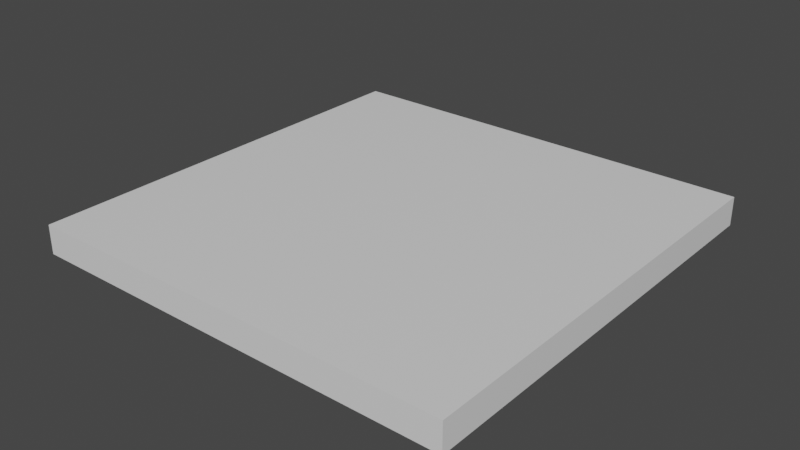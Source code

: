 # Source: quadGrillFloorTile.blend  (saved by Blender 3.1.7; exported with 4.5.12 LTS)
import bpy
from mathutils import Matrix  # noqa: F401  (used for matrix-valued properties, if any)

bpy.ops.wm.read_factory_settings(use_empty=True)
scene = bpy.context.scene
scene.name = 'Scene'

# ---- collections
col_collection = bpy.data.collections.new('Collection'); scene.collection.children.link(col_collection)

# ---- materials (node trees are filled in below, after node groups)
mat_material = bpy.data.materials.new('Material')
mat_material.alpha_threshold = 0.0
mat_material.use_transparent_shadow = False
mat_material.line_color = (0.0, 0.0, 0.0, 1.0)

# ---- material node trees
mat_material.use_nodes = True; mat_material.node_tree.nodes.clear()
_N = mat_material.node_tree.nodes; _L = mat_material.node_tree.links
n0 = _N.new('ShaderNodeOutputMaterial'); n0.name = 'Material Output'; n0.location = (300, 300)
n1 = _N.new('ShaderNodeBsdfPrincipled'); n1.name = 'Principled BSDF'; n1.location = (10, 300)
n1.distribution = 'GGX'
n1.subsurface_method = 'RANDOM_WALK_SKIN'
n1.inputs[2].default_value = 0.4
n1.inputs[3].default_value = 1.45
n1.inputs[27].default_value = (0.0, 0.0, 0.0, 1.0)
n1.inputs[28].default_value = 1.0
_L.new(n1.outputs[0], n0.inputs[0])
n0.is_active_output = True

# ---- world
world_world = bpy.data.worlds.new('World'); scene.world = world_world
world_world.use_nodes = True; world_world.node_tree.nodes.clear()
_N = world_world.node_tree.nodes; _L = world_world.node_tree.links
n0 = _N.new('ShaderNodeOutputWorld'); n0.name = 'World Output'; n0.location = (300, 300)
n1 = _N.new('ShaderNodeBackground'); n1.name = 'Background'; n1.location = (10, 300)
n1.inputs[0].default_value = (0.05088, 0.05088, 0.05088, 1.0)
_L.new(n1.outputs[0], n0.inputs[0])
n0.is_active_output = True
world_world.color = (0.05088, 0.05088, 0.05088)
world_world.use_sun_shadow = False
world_world.sun_shadow_jitter_overblur = 0.0

# ---- meshes
me_cube = bpy.data.meshes.new('Cube')
me_cube.from_pydata([(1.0, 1.0, 0.003821), (1.0, 1.0, -0.09838), (1.0, -1.0, 0.003821), (1.0, -1.0, -0.09838), (-0.8619, 0.8619, 0.003821), (-1.0, 1.0, -0.09838), (-1.0, -1.0, 0.003821), (-1.0, -1.0, -0.09838), (0.0, 1.0, -0.09838), (0.0, -1.0, 0.003821), (0.0, -1.0, -0.09838), (-0.1381, 0.8619, 0.003821), (-1.0, 0.0, -0.09838), (1.0, 0.0, 0.003821), (-0.8619, 0.1381, 0.003821), (1.0, 0.0, -0.09838), (0.0, 0.0, -0.09838), (-0.1381, 0.1381, 0.003821), (-1.0, 0.0, 0.003821), (-1.0, 1.0, 0.003821), (0.0, 1.0, 0.003821), (0.0, 0.0, 0.003821)], [], [(10, 9, 6, 7), (12, 18, 19, 5), (16, 15, 3, 10), (15, 13, 2, 3), (8, 20, 0, 1), (5, 19, 20, 8), (12, 16, 10, 7), (3, 2, 9, 10), (5, 8, 16, 12), (1, 0, 13, 15), (8, 1, 15, 16), (7, 6, 18, 12), (14, 4, 19, 18), (4, 11, 20, 19), (11, 17, 21, 20), (17, 14, 18, 21)])
_uv = me_cube.uv_layers.new(name='UVMap')
_uv.uv.foreach_set('vector', [0.375, 0.875, 0.625, 0.875, 0.625, 1.0, 0.375, 1.0, 0.375, 0.125, 0.625, 0.125, 0.625, 0.25, 0.375, 0.25, 0.25, 0.625, 0.375, 0.625, 0.375, 0.75, 0.25, 0.75, 0.375, 0.625, 0.625, 0.625, 0.625, 0.75, 0.375, 0.75, 0.375, 0.375, 0.625, 0.375, 0.625, 0.5, 0.375, 0.5, 0.375, 0.25, 0.625, 0.25, 0.625, 0.375, 0.375, 0.375, 0.125, 0.625, 0.25, 0.625, 0.25, 0.75, 0.125, 0.75, 0.375, 0.75, 0.625, 0.75, 0.625, 0.875, 0.375, 0.875, 0.125, 0.5, 0.25, 0.5, 0.25, 0.625, 0.125, 0.625, 0.375, 0.5, 0.625, 0.5, 0.625, 0.625, 0.375, 0.625, 0.25, 0.5, 0.375, 0.5, 0.375, 0.625, 0.25, 0.625, 0.375, 0.0, 0.625, 0.0, 0.625, 0.125, 0.375, 0.125, 0.8577, 0.6077, 0.8577, 0.5173, 0.875, 0.5, 0.875, 0.625, 0.8577, 0.5173, 0.7673, 0.5173, 0.75, 0.5, 0.875, 0.5, 0.7673, 0.5173, 0.7673, 0.6077, 0.75, 0.625, 0.75, 0.5, 0.7673, 0.6077, 0.8577, 0.6077, 0.875, 0.625, 0.75, 0.625])
me_cube.materials.append(mat_material)
me_cube.use_remesh_preserve_volume = False
me_cube.use_remesh_preserve_attributes = False
me_cube.use_mirror_vertex_groups = False
me_cube.update()
me_cube_001 = bpy.data.meshes.new('Cube.001')
me_cube_001.from_pydata([(1.0, 1.0, 0.003821), (1.0, 0.0, 0.003821), (0.0, 1.0, 0.003821), (0.0, 0.0, 0.003821)], [], [(0, 2, 3, 1)])
_uv = me_cube_001.uv_layers.new(name='UVMap')
_uv.uv.foreach_set('vector', [0.625, 0.5, 0.75, 0.5, 0.75, 0.625, 0.625, 0.625])
me_cube_001.materials.append(mat_material)
me_cube_001.use_remesh_preserve_volume = False
me_cube_001.use_remesh_preserve_attributes = False
me_cube_001.use_mirror_vertex_groups = False
me_cube_001.update()
me_cube_002 = bpy.data.meshes.new('Cube.002')
me_cube_002.from_pydata([(-0.1381, 0.8619, 0.003821), (-0.1381, 0.1381, 0.003821), (-0.8166, 0.8619, 0.003821), (-0.7714, 0.8619, 0.003821), (-0.7262, 0.8619, 0.003821), (-0.6809, 0.8619, 0.003821), (-0.6357, 0.8619, 0.003821), (-0.5905, 0.8619, 0.003821), (-0.5452, 0.8619, 0.003821), (-0.5, 0.8619, 0.003821), (-0.4548, 0.8619, 0.003821), (-0.4095, 0.8619, 0.003821), (-0.3643, 0.8619, 0.003821), (-0.3191, 0.8619, 0.003821), (-0.2738, 0.8619, 0.003821), (-0.2286, 0.8619, 0.003821), (-0.1834, 0.8619, 0.003821), (-0.8166, 0.1381, 0.003821), (-0.7714, 0.1381, 0.003821), (-0.7262, 0.1381, 0.003821), (-0.6809, 0.1381, 0.003821), (-0.6357, 0.1381, 0.003821), (-0.5905, 0.1381, 0.003821), (-0.5452, 0.1381, 0.003821), (-0.5, 0.1381, 0.003821), (-0.4548, 0.1381, 0.003821), (-0.4095, 0.1381, 0.003821), (-0.3643, 0.1381, 0.003821), (-0.3191, 0.1381, 0.003821), (-0.2738, 0.1381, 0.003821), (-0.2286, 0.1381, 0.003821), (-0.1834, 0.1381, 0.003821)], [], [(0, 16, 31, 1), (15, 14, 29, 30), (13, 12, 27, 28), (11, 10, 25, 26), (9, 8, 23, 24), (7, 6, 21, 22), (5, 4, 19, 20), (3, 2, 17, 18)])
_uv = me_cube_002.uv_layers.new(name='UVMap')
_uv.uv.foreach_set('vector', [0.7673, 0.5173, 0.7729, 0.5173, 0.7729, 0.6077, 0.7673, 0.6077, 0.7786, 0.5173, 0.7842, 0.5173, 0.7842, 0.6077, 0.7786, 0.6077, 0.7899, 0.5173, 0.7955, 0.5173, 0.7955, 0.6077, 0.7899, 0.6077, 0.8012, 0.5173, 0.8068, 0.5173, 0.8068, 0.6077, 0.8012, 0.6077, 0.8125, 0.5173, 0.8182, 0.5173, 0.8182, 0.6077, 0.8125, 0.6077, 0.8238, 0.5173, 0.8295, 0.5173, 0.8295, 0.6077, 0.8238, 0.6077, 0.8351, 0.5173, 0.8408, 0.5173, 0.8408, 0.6077, 0.8351, 0.6077, 0.8464, 0.5173, 0.8521, 0.5173, 0.8521, 0.6077, 0.8464, 0.6077])
me_cube_002.materials.append(mat_material)
me_cube_002.use_remesh_preserve_volume = False
me_cube_002.use_remesh_preserve_attributes = False
me_cube_002.use_mirror_vertex_groups = False
me_cube_002.update()
me_cube_003 = bpy.data.meshes.new('Cube.003')
me_cube_003.from_pydata([(-0.8619, 0.8619, 0.003821), (-0.8619, 0.1381, 0.003821), (-0.8166, 0.8619, 0.003821), (-0.7714, 0.8619, 0.003821), (-0.7262, 0.8619, 0.003821), (-0.6809, 0.8619, 0.003821), (-0.6357, 0.8619, 0.003821), (-0.5905, 0.8619, 0.003821), (-0.5452, 0.8619, 0.003821), (-0.5, 0.8619, 0.003821), (-0.4548, 0.8619, 0.003821), (-0.4095, 0.8619, 0.003821), (-0.3643, 0.8619, 0.003821), (-0.3191, 0.8619, 0.003821), (-0.2738, 0.8619, 0.003821), (-0.2286, 0.8619, 0.003821), (-0.1834, 0.8619, 0.003821), (-0.8166, 0.1381, 0.003821), (-0.7714, 0.1381, 0.003821), (-0.7262, 0.1381, 0.003821), (-0.6809, 0.1381, 0.003821), (-0.6357, 0.1381, 0.003821), (-0.5905, 0.1381, 0.003821), (-0.5452, 0.1381, 0.003821), (-0.5, 0.1381, 0.003821), (-0.4548, 0.1381, 0.003821), (-0.4095, 0.1381, 0.003821), (-0.3643, 0.1381, 0.003821), (-0.3191, 0.1381, 0.003821), (-0.2738, 0.1381, 0.003821), (-0.2286, 0.1381, 0.003821), (-0.1834, 0.1381, 0.003821)], [], [(2, 0, 1, 17), (16, 15, 30, 31), (14, 13, 28, 29), (12, 11, 26, 27), (10, 9, 24, 25), (8, 7, 22, 23), (6, 5, 20, 21), (4, 3, 18, 19)])
_uv = me_cube_003.uv_layers.new(name='UVMap')
_uv.uv.foreach_set('vector', [0.8521, 0.5173, 0.8577, 0.5173, 0.8577, 0.6077, 0.8521, 0.6077, 0.7729, 0.5173, 0.7786, 0.5173, 0.7786, 0.6077, 0.7729, 0.6077, 0.7842, 0.5173, 0.7899, 0.5173, 0.7899, 0.6077, 0.7842, 0.6077, 0.7955, 0.5173, 0.8012, 0.5173, 0.8012, 0.6077, 0.7955, 0.6077, 0.8068, 0.5173, 0.8125, 0.5173, 0.8125, 0.6077, 0.8068, 0.6077, 0.8182, 0.5173, 0.8238, 0.5173, 0.8238, 0.6077, 0.8182, 0.6077, 0.8295, 0.5173, 0.8351, 0.5173, 0.8351, 0.6077, 0.8295, 0.6077, 0.8408, 0.5173, 0.8464, 0.5173, 0.8464, 0.6077, 0.8408, 0.6077])
me_cube_003.materials.append(mat_material)
me_cube_003.use_remesh_preserve_volume = False
me_cube_003.use_remesh_preserve_attributes = False
me_cube_003.use_mirror_vertex_groups = False
me_cube_003.update()
me_cube_004 = bpy.data.meshes.new('Cube.004')
me_cube_004.from_pydata([(-1.0, -1.0, 0.003821), (0.0, -1.0, 0.003821), (-1.0, 0.0, 0.003821), (0.0, 0.0, 0.003821)], [], [(3, 2, 0, 1)])
_uv = me_cube_004.uv_layers.new(name='UVMap')
_uv.uv.foreach_set('vector', [0.75, 0.625, 0.875, 0.625, 0.875, 0.75, 0.75, 0.75])
me_cube_004.materials.append(mat_material)
me_cube_004.use_remesh_preserve_volume = False
me_cube_004.use_remesh_preserve_attributes = False
me_cube_004.use_mirror_vertex_groups = False
me_cube_004.update()
me_cube_005 = bpy.data.meshes.new('Cube.005')
me_cube_005.from_pydata([(1.0, -1.0, 0.003821), (0.0, -1.0, 0.003821), (1.0, 0.0, 0.003821), (0.0, 0.0, 0.003821)], [], [(2, 3, 1, 0)])
_uv = me_cube_005.uv_layers.new(name='UVMap')
_uv.uv.foreach_set('vector', [0.625, 0.625, 0.75, 0.625, 0.75, 0.75, 0.625, 0.75])
me_cube_005.materials.append(mat_material)
me_cube_005.use_remesh_preserve_volume = False
me_cube_005.use_remesh_preserve_attributes = False
me_cube_005.use_mirror_vertex_groups = False
me_cube_005.update()

# ---- objects
ob_cube = bpy.data.objects.new('Cube', me_cube)
ob_cube_001 = bpy.data.objects.new('Cube.001', me_cube_001)
ob_cube_002 = bpy.data.objects.new('Cube.002', me_cube_002)
ob_cube_003 = bpy.data.objects.new('Cube.003', me_cube_003)
ob_cube_004 = bpy.data.objects.new('Cube.004', me_cube_004)
ob_cube_005 = bpy.data.objects.new('Cube.005', me_cube_005)

# ---- transforms, parenting, visibility, modifiers, constraints
ob_cube.location = (0.7375, 0.7594, -0.003053)
ob_cube.scale = (0.75, 0.75, 0.9784)
ob_cube.lock_rotations_4d = False
ob_cube.empty_display_type = 'ARROWS'
ob_cube.lineart.crease_threshold = 0.0
ob_cube_001.location = (0.7375, 0.7594, -0.003053)
ob_cube_001.scale = (0.75, 0.75, 0.9784)
ob_cube_001.lock_rotations_4d = False
ob_cube_001.empty_display_type = 'ARROWS'
ob_cube_001.lineart.crease_threshold = 0.0
ob_cube_002.location = (0.7375, 0.7594, -0.003053)
ob_cube_002.scale = (0.75, 0.75, 0.9784)
ob_cube_002.lock_rotations_4d = False
ob_cube_002.empty_display_type = 'ARROWS'
ob_cube_002.lineart.crease_threshold = 0.0
ob_cube_003.location = (0.7375, 0.7594, -0.003053)
ob_cube_003.scale = (0.75, 0.75, 0.9784)
ob_cube_003.lock_rotations_4d = False
ob_cube_003.empty_display_type = 'ARROWS'
ob_cube_003.lineart.crease_threshold = 0.0
ob_cube_004.location = (0.7375, 0.7594, -0.003053)
ob_cube_004.scale = (0.75, 0.75, 0.9784)
ob_cube_004.lock_rotations_4d = False
ob_cube_004.empty_display_type = 'ARROWS'
ob_cube_004.lineart.crease_threshold = 0.0
ob_cube_005.location = (0.7375, 0.7594, -0.003053)
ob_cube_005.scale = (0.75, 0.75, 0.9784)
ob_cube_005.lock_rotations_4d = False
ob_cube_005.empty_display_type = 'ARROWS'
ob_cube_005.lineart.crease_threshold = 0.0

# ---- collection membership
col_collection.objects.link(ob_cube)
col_collection.objects.link(ob_cube_001)
col_collection.objects.link(ob_cube_002)
col_collection.objects.link(ob_cube_003)
col_collection.objects.link(ob_cube_004)
col_collection.objects.link(ob_cube_005)

# ---- scene / render settings (as saved in the file)
scene.frame_start = 1; scene.frame_end = 250; scene.frame_set(1)
scene.render.engine = 'BLENDER_EEVEE_NEXT'
scene.cycles.sampling_pattern = 'TABULATED_SOBOL'
scene.cycles.use_light_tree = False
scene.view_settings.view_transform = 'Filmic'
bpy.context.view_layer.update()

# ---- added for rendering (the .blend has no active camera and no usable light): camera, sun
cam_auto = bpy.data.cameras.new('AutoCamera')
cam_auto.lens = 50.0
cam_auto.sensor_width = 36.0
cam_auto.clip_end = 1000.0
ob_auto_camera = bpy.data.objects.new('AutoCamera', cam_auto)
scene.collection.objects.link(ob_auto_camera)
ob_auto_camera.location = (2.70238, -1.59844, 1.52259)
ob_auto_camera.rotation_euler = (1.09748, -7.21219e-08, 0.694738)
scene.camera = ob_auto_camera
light_auto_sun = bpy.data.lights.new('AutoSun', 'SUN')
light_auto_sun.energy = 3.0
light_auto_sun.angle = 0.0523599
ob_auto_sun = bpy.data.objects.new('AutoSun', light_auto_sun)
scene.collection.objects.link(ob_auto_sun)
ob_auto_sun.rotation_euler = (0.872665, 0.174533, 0.523599)
bpy.context.view_layer.update()
